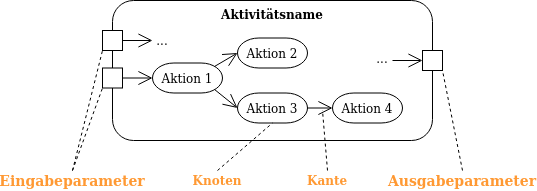

The diagram above was exported from draw.io. Its source (the exported page's mxGraphModel, read from the mxfile embedded in the PNG):
<mxGraphModel dx="1422" dy="752" grid="1" gridSize="10" guides="1" tooltips="1" connect="1" arrows="1" fold="1" page="1" pageScale="1" pageWidth="827" pageHeight="1169" math="0" shadow="0">
  <root>
    <mxCell id="0" />
    <mxCell id="1" parent="0" />
    <mxCell id="Pws_6pdFiwGnnqG6L-OT-1" value="&lt;div&gt;&lt;b&gt;Aktivitätsname&lt;/b&gt;&lt;/div&gt;" style="rounded=1;whiteSpace=wrap;html=1;align=center;verticalAlign=top;" vertex="1" parent="1">
      <mxGeometry x="190" y="200" width="320" height="140" as="geometry" />
    </mxCell>
    <mxCell id="Pws_6pdFiwGnnqG6L-OT-2" value="" style="rounded=0;whiteSpace=wrap;html=1;" vertex="1" parent="1">
      <mxGeometry x="180" y="230" width="20" height="20" as="geometry" />
    </mxCell>
    <mxCell id="Pws_6pdFiwGnnqG6L-OT-3" value="" style="rounded=0;whiteSpace=wrap;html=1;" vertex="1" parent="1">
      <mxGeometry x="180" y="267.5" width="20" height="20" as="geometry" />
    </mxCell>
    <mxCell id="Pws_6pdFiwGnnqG6L-OT-4" value="" style="rounded=0;whiteSpace=wrap;html=1;" vertex="1" parent="1">
      <mxGeometry x="500" y="250" width="20" height="20" as="geometry" />
    </mxCell>
    <mxCell id="Pws_6pdFiwGnnqG6L-OT-7" value="Aktion 1" style="strokeWidth=1;html=1;shape=mxgraph.flowchart.terminator;whiteSpace=wrap;" vertex="1" parent="1">
      <mxGeometry x="230" y="262.5" width="70" height="30" as="geometry" />
    </mxCell>
    <mxCell id="Pws_6pdFiwGnnqG6L-OT-8" value="Aktion 2" style="strokeWidth=1;html=1;shape=mxgraph.flowchart.terminator;whiteSpace=wrap;" vertex="1" parent="1">
      <mxGeometry x="315" y="237.5" width="70" height="30" as="geometry" />
    </mxCell>
    <mxCell id="Pws_6pdFiwGnnqG6L-OT-9" value="Aktion 3" style="strokeWidth=1;html=1;shape=mxgraph.flowchart.terminator;whiteSpace=wrap;" vertex="1" parent="1">
      <mxGeometry x="315" y="292.5" width="70" height="30" as="geometry" />
    </mxCell>
    <mxCell id="Pws_6pdFiwGnnqG6L-OT-10" value="Aktion 4" style="strokeWidth=1;html=1;shape=mxgraph.flowchart.terminator;whiteSpace=wrap;" vertex="1" parent="1">
      <mxGeometry x="410" y="292.5" width="70" height="30" as="geometry" />
    </mxCell>
    <mxCell id="Pws_6pdFiwGnnqG6L-OT-11" value="" style="endArrow=open;endFill=1;endSize=12;html=1;exitX=1;exitY=0.5;exitDx=0;exitDy=0;entryX=0;entryY=0.5;entryDx=0;entryDy=0;entryPerimeter=0;" edge="1" parent="1" source="Pws_6pdFiwGnnqG6L-OT-3" target="Pws_6pdFiwGnnqG6L-OT-7">
      <mxGeometry width="160" relative="1" as="geometry">
        <mxPoint x="440" y="390" as="sourcePoint" />
        <mxPoint x="600" y="390" as="targetPoint" />
      </mxGeometry>
    </mxCell>
    <mxCell id="Pws_6pdFiwGnnqG6L-OT-12" value="" style="endArrow=open;endFill=1;endSize=12;html=1;exitX=0.89;exitY=0.11;exitDx=0;exitDy=0;entryX=0;entryY=0.5;entryDx=0;entryDy=0;entryPerimeter=0;exitPerimeter=0;" edge="1" parent="1" source="Pws_6pdFiwGnnqG6L-OT-7" target="Pws_6pdFiwGnnqG6L-OT-8">
      <mxGeometry width="160" relative="1" as="geometry">
        <mxPoint x="210" y="317.5" as="sourcePoint" />
        <mxPoint x="230" y="317.5" as="targetPoint" />
      </mxGeometry>
    </mxCell>
    <mxCell id="Pws_6pdFiwGnnqG6L-OT-13" value="" style="endArrow=open;endFill=1;endSize=12;html=1;exitX=0.89;exitY=0.89;exitDx=0;exitDy=0;entryX=0;entryY=0.5;entryDx=0;entryDy=0;entryPerimeter=0;exitPerimeter=0;" edge="1" parent="1" source="Pws_6pdFiwGnnqG6L-OT-7" target="Pws_6pdFiwGnnqG6L-OT-9">
      <mxGeometry width="160" relative="1" as="geometry">
        <mxPoint x="302.29999999999995" y="275.79999999999995" as="sourcePoint" />
        <mxPoint x="325" y="262.5" as="targetPoint" />
      </mxGeometry>
    </mxCell>
    <mxCell id="Pws_6pdFiwGnnqG6L-OT-14" value="" style="endArrow=open;endFill=1;endSize=12;html=1;exitX=1;exitY=0.5;exitDx=0;exitDy=0;entryX=0;entryY=0.5;entryDx=0;entryDy=0;entryPerimeter=0;exitPerimeter=0;" edge="1" parent="1" source="Pws_6pdFiwGnnqG6L-OT-9" target="Pws_6pdFiwGnnqG6L-OT-10">
      <mxGeometry width="160" relative="1" as="geometry">
        <mxPoint x="312.29999999999995" y="285.79999999999995" as="sourcePoint" />
        <mxPoint x="335" y="272.5" as="targetPoint" />
      </mxGeometry>
    </mxCell>
    <mxCell id="Pws_6pdFiwGnnqG6L-OT-15" value="" style="endArrow=open;endFill=1;endSize=12;html=1;exitX=1;exitY=0.5;exitDx=0;exitDy=0;" edge="1" parent="1" source="Pws_6pdFiwGnnqG6L-OT-2">
      <mxGeometry width="160" relative="1" as="geometry">
        <mxPoint x="322.29999999999995" y="295.79999999999995" as="sourcePoint" />
        <mxPoint x="230" y="240" as="targetPoint" />
      </mxGeometry>
    </mxCell>
    <mxCell id="Pws_6pdFiwGnnqG6L-OT-16" value="" style="endArrow=open;endFill=1;endSize=12;html=1;entryX=0;entryY=0.5;entryDx=0;entryDy=0;" edge="1" parent="1" target="Pws_6pdFiwGnnqG6L-OT-4">
      <mxGeometry width="160" relative="1" as="geometry">
        <mxPoint x="470" y="260" as="sourcePoint" />
        <mxPoint x="240" y="250" as="targetPoint" />
      </mxGeometry>
    </mxCell>
    <mxCell id="Pws_6pdFiwGnnqG6L-OT-17" value="..." style="text;html=1;strokeColor=none;fillColor=none;align=center;verticalAlign=middle;whiteSpace=wrap;rounded=0;" vertex="1" parent="1">
      <mxGeometry x="220" y="230" width="40" height="20" as="geometry" />
    </mxCell>
    <mxCell id="Pws_6pdFiwGnnqG6L-OT-18" value="..." style="text;html=1;strokeColor=none;fillColor=none;align=center;verticalAlign=middle;whiteSpace=wrap;rounded=0;" vertex="1" parent="1">
      <mxGeometry x="440" y="247.5" width="40" height="20" as="geometry" />
    </mxCell>
    <mxCell id="Pws_6pdFiwGnnqG6L-OT-19" value="&lt;font style=&quot;font-size: 14px&quot;&gt;Eingabeparameter&lt;/font&gt;" style="text;html=1;strokeColor=none;fillColor=none;align=center;verticalAlign=middle;whiteSpace=wrap;rounded=0;fontColor=#FF9933;fontStyle=1" vertex="1" parent="1">
      <mxGeometry x="130" y="370" width="40" height="20" as="geometry" />
    </mxCell>
    <mxCell id="Pws_6pdFiwGnnqG6L-OT-21" value="" style="endArrow=none;dashed=1;html=1;exitX=0.5;exitY=0;exitDx=0;exitDy=0;entryX=0;entryY=1;entryDx=0;entryDy=0;" edge="1" parent="1" source="Pws_6pdFiwGnnqG6L-OT-19" target="Pws_6pdFiwGnnqG6L-OT-2">
      <mxGeometry width="50" height="50" relative="1" as="geometry">
        <mxPoint x="390" y="410" as="sourcePoint" />
        <mxPoint x="440" y="360" as="targetPoint" />
      </mxGeometry>
    </mxCell>
    <mxCell id="Pws_6pdFiwGnnqG6L-OT-22" value="" style="endArrow=none;dashed=1;html=1;exitX=0.5;exitY=0;exitDx=0;exitDy=0;entryX=0;entryY=1;entryDx=0;entryDy=0;" edge="1" parent="1" source="Pws_6pdFiwGnnqG6L-OT-19" target="Pws_6pdFiwGnnqG6L-OT-3">
      <mxGeometry width="50" height="50" relative="1" as="geometry">
        <mxPoint x="150" y="380" as="sourcePoint" />
        <mxPoint x="180" y="310" as="targetPoint" />
      </mxGeometry>
    </mxCell>
    <mxCell id="Pws_6pdFiwGnnqG6L-OT-23" value="Knoten" style="text;html=1;strokeColor=none;fillColor=none;align=center;verticalAlign=middle;whiteSpace=wrap;rounded=0;fontColor=#FF9933;fontStyle=1" vertex="1" parent="1">
      <mxGeometry x="275" y="370" width="40" height="20" as="geometry" />
    </mxCell>
    <mxCell id="Pws_6pdFiwGnnqG6L-OT-24" value="" style="endArrow=none;dashed=1;html=1;exitX=0.5;exitY=0;exitDx=0;exitDy=0;entryX=0.5;entryY=1;entryDx=0;entryDy=0;entryPerimeter=0;" edge="1" parent="1" source="Pws_6pdFiwGnnqG6L-OT-23" target="Pws_6pdFiwGnnqG6L-OT-9">
      <mxGeometry width="50" height="50" relative="1" as="geometry">
        <mxPoint x="150" y="380" as="sourcePoint" />
        <mxPoint x="190" y="297.5" as="targetPoint" />
      </mxGeometry>
    </mxCell>
    <mxCell id="Pws_6pdFiwGnnqG6L-OT-25" value="Kante" style="text;html=1;strokeColor=none;fillColor=none;align=center;verticalAlign=middle;whiteSpace=wrap;rounded=0;fontColor=#FF9933;fontStyle=1" vertex="1" parent="1">
      <mxGeometry x="385" y="370" width="40" height="20" as="geometry" />
    </mxCell>
    <mxCell id="Pws_6pdFiwGnnqG6L-OT-26" value="" style="endArrow=none;dashed=1;html=1;exitX=0.5;exitY=0;exitDx=0;exitDy=0;" edge="1" parent="1" source="Pws_6pdFiwGnnqG6L-OT-25">
      <mxGeometry width="50" height="50" relative="1" as="geometry">
        <mxPoint x="305" y="380" as="sourcePoint" />
        <mxPoint x="400" y="310" as="targetPoint" />
      </mxGeometry>
    </mxCell>
    <mxCell id="Pws_6pdFiwGnnqG6L-OT-27" value="" style="endArrow=none;dashed=1;html=1;exitX=0.5;exitY=0;exitDx=0;exitDy=0;entryX=1;entryY=1;entryDx=0;entryDy=0;" edge="1" parent="1" source="Pws_6pdFiwGnnqG6L-OT-28" target="Pws_6pdFiwGnnqG6L-OT-4">
      <mxGeometry width="50" height="50" relative="1" as="geometry">
        <mxPoint x="315" y="390" as="sourcePoint" />
        <mxPoint x="370" y="342.5" as="targetPoint" />
      </mxGeometry>
    </mxCell>
    <mxCell id="Pws_6pdFiwGnnqG6L-OT-28" value="&lt;font style=&quot;font-size: 14px&quot;&gt;Ausgabeparameter&lt;/font&gt;" style="text;html=1;strokeColor=none;fillColor=none;align=center;verticalAlign=middle;whiteSpace=wrap;rounded=0;fontColor=#FF9933;fontStyle=1" vertex="1" parent="1">
      <mxGeometry x="520" y="370" width="40" height="20" as="geometry" />
    </mxCell>
  </root>
</mxGraphModel>